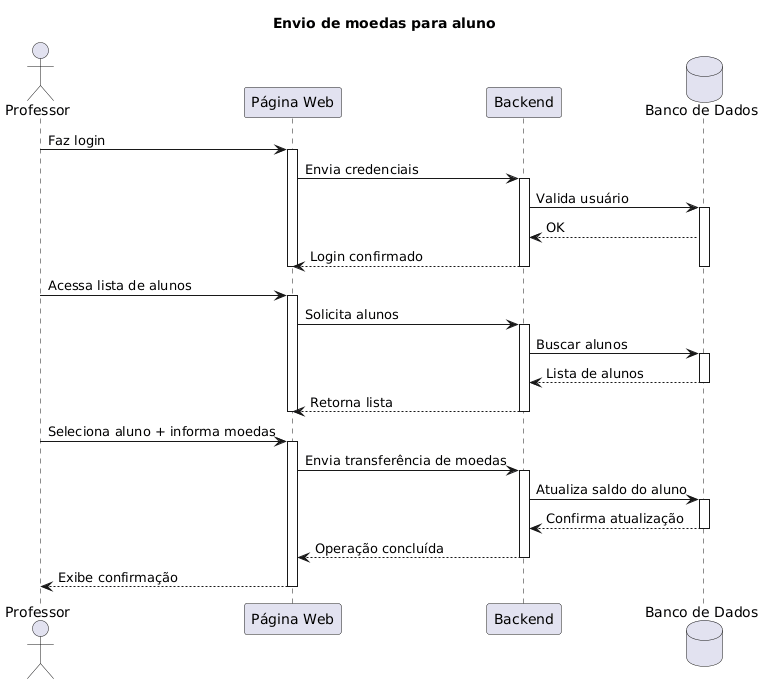

The diagram above was rendered by PlantUML. Its source (embedded in the PNG):
@startuml
title "Envio de moedas para aluno"

actor Professor
participant "Página Web" as Frontend
participant "Backend" as Backend
database "Banco de Dados" as DB

Professor -> Frontend: Faz login
activate Frontend
Frontend -> Backend: Envia credenciais
activate Backend
Backend -> DB: Valida usuário
activate DB
DB --> Backend: OK
Backend --> Frontend: Login confirmado
deactivate DB
deactivate Backend
deactivate Frontend

Professor -> Frontend: Acessa lista de alunos
activate Frontend
Frontend -> Backend: Solicita alunos
activate Backend
Backend -> DB: Buscar alunos
activate DB
DB --> Backend: Lista de alunos
deactivate DB
Backend --> Frontend: Retorna lista
deactivate Backend
deactivate Frontend


Professor -> Frontend: Seleciona aluno + informa moedas
activate Frontend
Frontend -> Backend: Envia transferência de moedas
activate Backend

Backend -> DB: Atualiza saldo do aluno
activate DB
DB --> Backend: Confirma atualização
deactivate DB
Backend --> Frontend: Operação concluída
deactivate Backend
Frontend --> Professor: Exibe confirmação
deactivate Frontend
@enduml